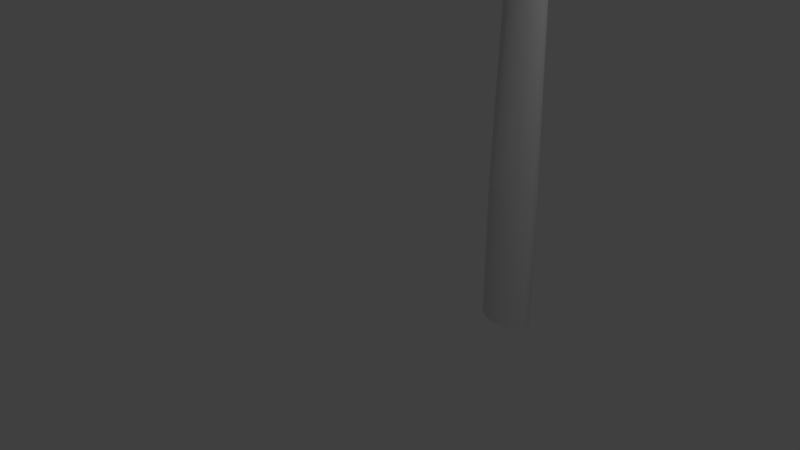 # Source: Axe.blend  (saved by Blender 2.79.0; exported with 4.5.12 LTS)
import bpy
from mathutils import Matrix  # noqa: F401  (used for matrix-valued properties, if any)

bpy.ops.wm.read_factory_settings(use_empty=True)
scene = bpy.context.scene
scene.name = 'Scene'

# ---- collections
col_collection_1 = bpy.data.collections.new('Collection 1'); scene.collection.children.link(col_collection_1)

# ---- materials (node trees are filled in below, after node groups)
mat_material_001 = bpy.data.materials.new('Material.001')
mat_material_001.alpha_threshold = 0.0
mat_material_001.use_transparent_shadow = False
mat_material_001.roughness = 0.5

# ---- material node trees

# ---- world
world_world = bpy.data.worlds.new('World'); scene.world = world_world
world_world.color = (0.05088, 0.05088, 0.05088)
world_world.use_sun_shadow = False
world_world.sun_shadow_jitter_overblur = 0.0
world_world.cycles.sampling_method = 'MANUAL'

# ---- cameras
cam_camera = bpy.data.cameras.new('Camera')
cam_camera.clip_end = 100.0
cam_camera.lens = 35.0
cam_camera.sensor_width = 32.0
cam_camera.sensor_height = 18.0
cam_camera.ortho_scale = 7.314
cam_camera.dof.focus_distance = 0.0
cam_camera.dof.aperture_fstop = 128.0

# ---- lights
light_lamp = bpy.data.lights.new('Lamp', 'POINT')
light_lamp.transmission_factor = 0.0
light_lamp.cutoff_distance = 30.0
light_lamp.energy = 100.0
light_lamp.shadow_buffer_clip_start = 1.001
light_lamp.shadow_soft_size = 0.1
light_lamp.shadow_maximum_resolution = 0.006
light_lamp.use_absolute_resolution = True

# ---- meshes
me_plane = bpy.data.meshes.new('Plane')
me_plane.from_pydata([(3.109, -0.4242, 9.486), (5.863, -0.4242, 10.56), (3.109, -0.4242, 7.894), (5.863, -0.4242, 6.823), (4.874, -0.8004, 9.808), (3.911, -0.7648, 9.273), (4.874, -0.8004, 7.572), (3.911, -0.7648, 8.107), (8.082, -0.4242, 8.362), (8.022, -0.4242, 9.066), (7.836, -0.4242, 9.682), (7.698, -0.4242, 10.18), (7.356, -0.4242, 10.59), (7.082, -0.4242, 10.94), (6.262, -0.4242, 11.34), (8.022, -0.4242, 7.568), (7.84, -0.4242, 6.965), (7.698, -0.4242, 6.453), (7.366, -0.4242, 6.058), (6.983, -0.4242, 5.571), (6.816, -0.4242, 5.221), (3.109, 0.0, 9.486), (5.863, 0.0, 10.56), (4.874, 0.0, 9.808), (8.559, 0.0, 8.364), (8.492, 0.0, 9.156), (8.295, 0.0, 9.809), (8.129, 0.0, 10.41), (7.729, 0.0, 10.88), (7.389, 0.0, 11.32), (6.477, 0.0, 11.77), (3.911, 0.0, 9.273), (3.109, 0.0, 7.894), (5.863, 0.0, 6.823), (4.874, 0.0, 7.572), (8.492, 0.0, 7.481), (8.295, 0.0, 6.828), (8.129, 0.0, 6.226), (7.729, 0.0, 5.752), (7.389, 0.0, 5.319), (7.108, 0.0, 4.73), (3.911, 0.0, 8.107), (3.109, 0.4242, 9.486), (5.863, 0.4242, 10.56), (3.109, 0.4242, 7.894), (5.863, 0.4242, 6.823), (4.874, 0.8004, 9.808), (3.911, 0.7648, 9.273), (4.874, 0.8004, 7.572), (3.911, 0.7648, 8.107), (8.082, 0.4242, 8.362), (8.022, 0.4242, 9.066), (7.836, 0.4242, 9.682), (7.698, 0.4242, 10.18), (7.356, 0.4242, 10.59), (7.082, 0.4242, 10.94), (6.262, 0.4242, 11.34), (8.022, 0.4242, 7.568), (7.84, 0.4242, 6.965), (7.698, 0.4242, 6.453), (7.366, 0.4242, 6.058), (6.983, 0.4242, 5.571), (6.816, 0.4242, 5.221), (3.844, 0.8448, 2.652), (4.112, 0.7324, 2.652), (4.309, 0.4252, 2.652), (4.381, 0.005615, 2.652), (4.309, -0.414, 2.652), (4.112, -0.7211, 2.652), (3.844, -0.8336, 2.652), (3.576, -0.7211, 2.652), (3.379, -0.414, 2.652), (3.307, 0.005614, 2.652), (3.379, 0.4252, 2.652), (3.576, 0.7324, 2.652), (3.384, 0.6998, -2.272), (3.599, 0.6068, -2.272), (3.757, 0.3527, -2.272), (3.814, 0.005616, -2.272), (3.757, -0.3415, -2.272), (3.599, -0.5956, -2.272), (3.384, -0.6886, -2.272), (3.169, -0.5956, -2.272), (3.012, -0.3415, -2.272), (2.954, 0.005615, -2.272), (3.012, 0.3527, -2.272), (3.169, 0.6068, -2.272), (3.171, 0.4828, 7.575), (3.388, 0.4189, 7.575), (3.547, 0.2442, 7.575), (3.605, 0.005614, 7.575), (3.547, -0.233, 7.575), (3.388, -0.4076, 7.575), (3.171, -0.4716, 7.575), (2.954, -0.4076, 7.575), (2.795, -0.233, 7.575), (2.737, 0.005614, 7.575), (2.795, 0.2442, 7.575), (2.954, 0.4189, 7.575), (3.416, 0.4718, 7.575), (3.171, 0.5439, 7.575), (3.595, 0.2747, 7.575), (3.66, 0.005614, 7.575), (3.595, -0.2635, 7.575), (3.416, -0.4605, 7.575), (3.171, -0.5326, 7.575), (2.926, -0.4605, 7.575), (2.747, -0.2635, 7.575), (2.682, 0.005614, 7.575), (2.747, 0.2747, 7.575), (2.926, 0.4718, 7.575), (3.416, 0.7594, 9.761), (3.171, 0.876, 9.761), (3.595, 0.4408, 9.761), (3.66, 0.005614, 9.761), (3.595, -0.4296, 9.761), (3.416, -0.7482, 9.761), (3.171, -0.8648, 9.761), (2.926, -0.7482, 9.761), (2.747, -0.4296, 9.761), (2.682, 0.005613, 9.761), (2.747, 0.4408, 9.761), (2.926, 0.7594, 9.761), (3.463, 0.9058, 9.761), (3.171, 1.045, 9.761), (3.677, 0.5253, 9.761), (3.755, 0.005614, 9.761), (3.677, -0.5141, 9.761), (3.463, -0.8945, 9.761), (3.171, -1.034, 9.761), (2.879, -0.8945, 9.761), (2.665, -0.5141, 9.761), (2.587, 0.005613, 9.761), (2.665, 0.5253, 9.761), (2.879, 0.9058, 9.761), (3.463, 0.9058, 10.97), (3.171, 1.045, 10.97), (3.677, 0.5253, 10.97), (3.755, 0.005614, 10.97), (3.677, -0.5141, 10.97), (3.463, -0.8945, 10.97), (3.171, -1.034, 10.97), (2.879, -0.8945, 10.97), (2.665, -0.5141, 10.97), (2.587, 0.005613, 10.97), (2.665, 0.5253, 10.97), (2.879, 0.9058, 10.97), (3.52, 1.082, 10.97), (3.171, 1.248, 10.97), (3.776, 0.627, 10.97), (3.869, 0.005614, 10.97), (3.776, -0.6158, 10.97), (3.52, -1.071, 10.97), (3.171, -1.237, 10.97), (2.822, -1.071, 10.97), (2.566, -0.6158, 10.97), (2.473, 0.005613, 10.97), (2.566, 0.627, 10.97), (2.822, 1.082, 10.97), (3.827, 0.5393, 2.652), (4.062, 0.4678, 2.652), (4.233, 0.2725, 2.652), (4.296, 0.005615, 2.652), (4.233, -0.2612, 2.652), (4.062, -0.4566, 2.652), (3.827, -0.5281, 2.652), (3.593, -0.4566, 2.652), (3.422, -0.2612, 2.652), (3.359, 0.005614, 2.652), (3.422, 0.2725, 2.652), (3.593, 0.4678, 2.652), (3.426, 0.2554, -2.272), (3.614, 0.2219, -2.272), (3.751, 0.1305, -2.272), (3.801, 0.005615, -2.272), (3.751, -0.1193, -2.272), (3.614, -0.2107, -2.272), (3.426, -0.2442, -2.272), (3.239, -0.2107, -2.272), (3.101, -0.1193, -2.272), (3.051, 0.005615, -2.272), (3.101, 0.1305, -2.272), (3.239, 0.2219, -2.272), (3.426, 0.4828, -5.445), (3.643, 0.4189, -5.445), (3.802, 0.2442, -5.445), (3.86, 0.005615, -5.445), (3.802, -0.233, -5.445), (3.643, -0.4076, -5.445), (3.426, -0.4716, -5.445), (3.209, -0.4076, -5.445), (3.051, -0.233, -5.445), (2.993, 0.005615, -5.445), (3.051, 0.2442, -5.445), (3.209, 0.4189, -5.445), (3.106, 0.02068, 11.52), (3.643, 0.4189, -7.754), (3.426, 0.4828, -7.754), (3.802, 0.2442, -7.754), (3.86, 0.005615, -7.754), (3.802, -0.233, -7.754), (3.643, -0.4076, -7.754), (3.426, -0.4716, -7.754), (3.209, -0.4076, -7.754), (3.051, -0.233, -7.754), (2.993, 0.005615, -7.754), (3.051, 0.2442, -7.754), (3.209, 0.4189, -7.754), (5.863, -0.4242, 6.823), (6.816, -0.4242, 5.221), (6.816, -0.4242, 5.221), (4.874, -0.8004, 9.808), (5.863, -0.4242, 10.56), (4.874, -0.8004, 7.572), (8.022, -0.4242, 9.066), (8.082, -0.4242, 8.362), (7.836, -0.4242, 9.682), (8.022, -0.4242, 7.568), (7.698, -0.4242, 10.18), (7.356, -0.4242, 10.59), (7.082, -0.4242, 10.94), (6.262, -0.4242, 11.34), (6.262, -0.4242, 11.34), (7.84, -0.4242, 6.965), (7.698, -0.4242, 6.453), (7.366, -0.4242, 6.058), (6.983, -0.4242, 5.571), (3.911, -0.7648, 9.273), (3.911, -0.7648, 8.107), (3.911, 0.7648, 9.273), (4.874, 0.8004, 9.808), (5.863, 0.4242, 10.56), (3.911, 0.7648, 8.107), (4.874, 0.8004, 7.572), (8.022, 0.4242, 9.066), (8.082, 0.4242, 8.362), (7.836, 0.4242, 9.682), (8.022, 0.4242, 7.568), (7.698, 0.4242, 10.18), (7.356, 0.4242, 10.59), (7.082, 0.4242, 10.94), (6.262, 0.4242, 11.34), (6.262, 0.4242, 11.34), (7.84, 0.4242, 6.965), (7.698, 0.4242, 6.453), (7.366, 0.4242, 6.058), (6.983, 0.4242, 5.571), (6.816, 0.4242, 5.221), (6.816, 0.4242, 5.221), (5.863, 0.4242, 6.823), (8.492, 0.0, 9.156), (8.559, 0.0, 8.364), (8.295, 0.0, 9.809), (8.492, 0.0, 7.481), (8.129, 0.0, 10.41), (7.729, 0.0, 10.88), (7.389, 0.0, 11.32), (6.477, 0.0, 11.77), (6.477, 0.0, 11.77), (8.295, 0.0, 6.828), (8.129, 0.0, 6.226), (7.729, 0.0, 5.752), (7.389, 0.0, 5.319), (7.108, 0.0, 4.73), (7.108, 0.0, 4.73), (3.109, -0.4242, 9.486), (3.109, -0.4242, 9.486), (3.109, 0.0, 9.486), (3.109, 0.0, 7.894), (3.109, -0.4242, 7.894), (3.109, -0.4242, 7.894), (3.109, 0.4242, 9.486), (3.109, 0.4242, 9.486), (3.109, 0.4242, 7.894), (3.109, 0.4242, 7.894), (4.112, 0.7324, 2.652), (3.844, 0.8448, 2.652), (4.309, 0.4252, 2.652), (4.381, 0.005615, 2.652), (4.309, -0.414, 2.652), (4.112, -0.7211, 2.652), (3.844, -0.8336, 2.652), (3.576, -0.7211, 2.652), (3.379, -0.414, 2.652), (3.307, 0.005614, 2.652), (3.379, 0.4252, 2.652), (3.52, 1.082, 10.97), (3.171, 1.248, 10.97), (3.776, 0.627, 10.97), (2.822, 1.082, 10.97), (3.869, 0.005614, 10.97), (2.566, -0.6158, 10.97), (2.822, -1.071, 10.97), (2.473, 0.005613, 10.97), (2.566, 0.627, 10.97), (3.595, -0.2635, 7.575), (3.66, 0.005614, 7.575), (3.463, -0.8945, 9.761), (3.677, -0.5141, 9.761), (3.755, 0.005614, 9.761), (3.52, -1.071, 10.97), (3.776, -0.6158, 10.97), (3.171, -1.237, 10.97), (3.416, 0.4718, 7.575), (3.171, 0.5439, 7.575), (3.595, 0.2747, 7.575), (2.926, -0.4605, 7.575), (3.171, -0.5326, 7.575), (2.747, -0.2635, 7.575), (2.682, 0.005614, 7.575), (2.747, 0.2747, 7.575), (2.926, 0.4718, 7.575), (3.463, 0.9058, 9.761), (3.171, 1.045, 9.761), (3.677, 0.5253, 9.761), (2.587, 0.005613, 9.761), (2.665, -0.5141, 9.761), (2.665, 0.5253, 9.761), (2.879, -0.8945, 9.761), (2.879, 0.9058, 9.761), (3.677, 0.5253, 10.97), (3.463, 0.9058, 10.97), (3.755, 0.005614, 10.97), (2.665, -0.5141, 10.97), (2.879, -0.8945, 10.97), (2.587, 0.005613, 10.97), (2.665, 0.5253, 10.97), (3.416, -0.4605, 7.575), (3.171, -1.034, 9.761), (3.171, 0.4828, 7.575), (2.954, 0.4189, 7.575), (3.388, 0.4189, 7.575), (3.593, 0.4678, 2.652), (3.422, 0.2725, 2.652), (3.388, -0.4076, 7.575), (3.547, -0.233, 7.575), (3.171, -0.4716, 7.575), (3.605, 0.005614, 7.575), (3.547, 0.2442, 7.575), (4.062, -0.4566, 2.652), (4.233, -0.2612, 2.652), (3.827, -0.5281, 2.652), (4.296, 0.005615, 2.652), (3.593, -0.4566, 2.652), (4.233, 0.2725, 2.652), (3.802, 0.2442, -5.445), (3.643, 0.4189, -5.445), (3.86, 0.005615, -5.445), (3.426, 0.4828, -5.445), (3.802, -0.233, -5.445), (3.643, -0.4076, -5.445), (3.426, -0.4716, -5.445), (3.051, -0.233, -5.445), (3.209, -0.4076, -5.445), (2.993, 0.005615, -5.445), (3.051, 0.2442, -5.445), (3.209, 0.4189, -5.445), (3.643, -0.4076, -7.754), (3.802, -0.233, -7.754), (3.426, -0.4716, -7.754), (3.86, 0.005615, -7.754), (3.802, 0.2442, -7.754), (2.954, -0.4076, 7.575), (2.795, -0.233, 7.575), (2.737, 0.005614, 7.575), (2.795, 0.2442, 7.575), (4.062, 0.4678, 2.652), (3.827, 0.5393, 2.652), (3.422, -0.2612, 2.652), (3.359, 0.005614, 2.652), (3.643, 0.4189, -7.754), (3.209, -0.4076, -7.754), (3.051, -0.233, -7.754), (2.993, 0.005615, -7.754), (3.051, 0.2442, -7.754), (3.209, 0.4189, -7.754), (3.171, 0.876, 9.761), (2.926, 0.7594, 9.761), (3.66, 0.005614, 9.761), (3.595, 0.4408, 9.761), (2.747, 0.4408, 9.761), (2.682, 0.005613, 9.761), (3.171, 1.045, 10.97), (2.879, 0.9058, 10.97), (3.171, -1.034, 10.97), (3.463, -0.8945, 10.97), (3.576, 0.7324, 2.652), (3.416, -0.7482, 9.761), (3.595, -0.4296, 9.761), (3.677, -0.5141, 10.97), (3.416, 0.7594, 9.761), (2.747, -0.4296, 9.761), (3.171, -0.8648, 9.761), (2.926, -0.7482, 9.761), (3.426, 0.4828, -7.754), (3.911, -0.7648, 8.107), (3.911, -0.7648, 9.273), (3.911, 0.7648, 8.107), (3.911, 0.7648, 9.273), (3.599, 0.6068, -2.272), (3.384, 0.6998, -2.272), (3.757, 0.3527, -2.272), (3.814, 0.005616, -2.272), (3.757, -0.3415, -2.272), (3.599, -0.5956, -2.272), (3.384, -0.6886, -2.272), (3.169, -0.5956, -2.272), (3.012, -0.3415, -2.272), (2.954, 0.005615, -2.272), (3.012, 0.3527, -2.272), (3.169, 0.6068, -2.272)], [], [(262, 226, 210, 263), (41, 34, 6, 7), (23, 31, 5, 4), (249, 248, 264, 33), (229, 272, 21, 31), (259, 253, 217, 223), (251, 215, 217, 253), (262, 261, 225, 226), (220, 219, 255, 256), (270, 395, 396, 266), (220, 256, 257, 221), (259, 223, 224, 260), (214, 250, 252, 216), (218, 254, 255, 219), (218, 216, 252, 254), (214, 215, 251, 250), (261, 260, 224, 225), (268, 269, 265, 267), (211, 227, 228, 213), (32, 41, 7, 2), (22, 231, 230, 23), (22, 1, 222, 258), (19, 18, 17, 16, 15, 8, 9, 10, 11, 12, 13, 14, 212, 211, 213, 208, 209), (39, 40, 247, 246), (32, 274, 49, 41), (23, 230, 229, 31), (34, 33, 3, 6), (22, 23, 4, 1), (36, 243, 237, 35), (24, 35, 237, 235), (39, 246, 245, 38), (240, 29, 28, 239), (273, 271, 398, 232), (240, 241, 30, 29), (36, 37, 244, 243), (234, 236, 26, 25), (238, 239, 28, 27), (238, 27, 26, 236), (234, 25, 24, 235), (38, 245, 244, 37), (268, 267, 42, 44), (46, 233, 397, 47), (34, 48, 249, 33), (41, 49, 48, 34), (22, 258, 242, 231), (61, 62, 45, 233, 46, 43, 56, 55, 54, 53, 52, 51, 50, 57, 58, 59, 60), (0, 5, 31, 21), (3, 33, 264, 20), (277, 278, 402, 401), (284, 285, 409, 408), (281, 282, 406, 405), (278, 279, 403, 402), (285, 386, 410, 409), (276, 275, 399, 400), (282, 283, 407, 406), (279, 280, 404, 403), (386, 276, 400, 410), (275, 277, 401, 399), (283, 284, 408, 407), (280, 281, 405, 404), (64, 63, 74, 73, 72, 71, 70, 69, 68, 67, 66, 65), (76, 77, 78, 79, 80, 81, 82, 83, 84, 85, 86, 75), (364, 363, 308, 309), (295, 296, 378, 115), (363, 362, 306, 308), (362, 336, 307, 306), (336, 334, 327, 307), (334, 335, 103, 327), (335, 337, 102, 103), (329, 330, 311, 304), (331, 329, 304, 303), (337, 338, 305, 102), (330, 365, 310, 311), (338, 331, 303, 305), (365, 364, 309, 310), (388, 114, 299, 298), (110, 109, 380, 377), (99, 100, 376, 111), (107, 106, 118, 119), (104, 295, 115, 116), (100, 110, 377, 376), (101, 99, 111, 379), (108, 107, 119, 381), (105, 104, 116, 392), (296, 101, 379, 378), (109, 108, 381, 380), (106, 105, 392, 118), (130, 129, 384, 324), (122, 121, 317, 319), (390, 112, 313, 312), (391, 393, 318, 316), (387, 388, 298, 297), (112, 122, 319, 313), (113, 390, 312, 314), (120, 391, 316, 315), (117, 387, 297, 328), (114, 113, 314, 299), (121, 120, 315, 317), (393, 117, 328, 318), (142, 141, 302, 292), (127, 126, 322, 139), (134, 133, 326, 383), (123, 124, 382, 321), (131, 130, 324, 323), (128, 127, 139, 385), (124, 134, 383, 382), (125, 123, 321, 320), (132, 131, 323, 325), (129, 128, 385, 384), (126, 125, 320, 322), (133, 132, 325, 326), (389, 138, 290, 151), (146, 145, 294, 289), (135, 136, 148, 286), (143, 142, 292, 291), (140, 389, 151, 152), (136, 146, 289, 148), (137, 135, 286, 288), (144, 143, 291, 293), (141, 140, 152, 302), (138, 137, 288, 290), (145, 144, 293, 294), (92, 93, 341, 164), (89, 90, 162, 161), (96, 97, 169, 168), (93, 94, 166, 341), (90, 91, 163, 162), (97, 98, 332, 169), (87, 88, 160, 159), (94, 95, 167, 166), (91, 92, 164, 163), (98, 87, 159, 332), (88, 89, 161, 160), (95, 96, 168, 167), (344, 342, 174, 173), (369, 333, 181, 180), (165, 343, 178, 177), (342, 340, 175, 174), (333, 170, 182, 181), (367, 366, 172, 171), (343, 368, 179, 178), (340, 339, 176, 175), (170, 367, 171, 182), (366, 344, 173, 172), (368, 369, 180, 179), (339, 165, 177, 176), (173, 174, 186, 185), (180, 181, 193, 192), (177, 178, 190, 189), (174, 175, 187, 186), (181, 182, 356, 193), (171, 172, 184, 348), (178, 179, 191, 190), (175, 176, 188, 187), (182, 171, 348, 356), (172, 173, 185, 184), (179, 180, 192, 191), (176, 177, 189, 188), (157, 156, 195), (154, 153, 195), (301, 150, 195), (158, 157, 195), (147, 287, 195), (155, 154, 195), (300, 301, 195), (287, 158, 195), (149, 147, 195), (156, 155, 195), (153, 300, 195), (150, 149, 195), (194, 183, 394, 207), (196, 198, 199, 200, 201, 202, 203, 204, 205, 206, 375, 197), (346, 345, 361, 370), (352, 354, 373, 372), (350, 351, 359, 357), (345, 347, 360, 361), (354, 355, 374, 373), (351, 353, 371, 359), (347, 349, 358, 360), (355, 194, 207, 374), (183, 346, 370, 394), (353, 352, 372, 371), (349, 350, 357, 358)])
me_plane.polygons.foreach_set('use_smooth', [True] * 183)
_uv = me_plane.uv_layers.new(name='UVMap')
_uv.uv.foreach_set('vector', [0.756, 0.4169, 0.7215, 0.4353, 0.7121, 0.4135, 0.7403, 0.3802, 0.6519, 0.886, 0.7193, 0.8839, 0.7204, 0.9334, 0.6529, 0.9319, 0.7202, 0.9821, 0.6528, 0.9821, 0.6528, 0.9352, 0.7202, 0.933, 0.7914, 0.9057, 0.9002, 0.9029, 0.945, 0.8847, 0.7909, 0.8787, 0.6538, 0.9342, 0.6023, 0.9535, 0.6014, 0.9794, 0.6523, 0.9811, 0.8059, 0.5135, 0.8179, 0.5536, 0.7796, 0.5617, 0.7685, 0.5247, 0.8248, 0.6074, 0.7858, 0.6101, 0.7796, 0.5617, 0.8179, 0.5536, 0.756, 0.4169, 0.7743, 0.4453, 0.742, 0.4672, 0.7215, 0.4353, 0.7508, 0.7779, 0.762, 0.7532, 0.7976, 0.7694, 0.7835, 0.8001, 0.5944, 0.1759, 0.5403, 0.1858, 0.5361, 0.2572, 0.5887, 0.2733, 0.7508, 0.7779, 0.7835, 0.8001, 0.7405, 0.8452, 0.7121, 0.8184, 0.8059, 0.5135, 0.7685, 0.5247, 0.7598, 0.4933, 0.7956, 0.4767, 0.7862, 0.6533, 0.8253, 0.656, 0.8191, 0.6974, 0.7804, 0.6923, 0.7763, 0.7239, 0.8142, 0.7353, 0.7976, 0.7694, 0.762, 0.7532, 0.7763, 0.7239, 0.7804, 0.6923, 0.8191, 0.6974, 0.8142, 0.7353, 0.7862, 0.6533, 0.7858, 0.6101, 0.8248, 0.6074, 0.8253, 0.656, 0.7743, 0.4453, 0.7956, 0.4767, 0.7598, 0.4933, 0.742, 0.4672, 0.217, 0.4387, 0.243, 0.4387, 0.243, 0.5362, 0.217, 0.5362, 0.4753, 0.2864, 0.5361, 0.2572, 0.5403, 0.1858, 0.4833, 0.1497, 0.5967, 0.8857, 0.6519, 0.886, 0.6529, 0.9319, 0.5975, 0.9117, 0.7957, 0.9857, 0.7965, 0.9597, 0.7213, 0.9342, 0.7197, 0.9833, 0.7957, 0.9865, 0.7972, 0.96, 0.8513, 0.9615, 0.8785, 0.9874, 0.3577, 0.01858, 0.3329, 0.04737, 0.3115, 0.07062, 0.3015, 0.1016, 0.2887, 0.1381, 0.283, 0.1865, 0.2835, 0.2297, 0.2922, 0.2682, 0.2985, 0.2994, 0.3177, 0.3258, 0.3329, 0.3483, 0.3812, 0.3766, 0.409, 0.3302, 0.4753, 0.2864, 0.4833, 0.1497, 0.4228, 0.09819, 0.3688, -0.002383, 0.6674, 0.4169, 0.6832, 0.3802, 0.7114, 0.4135, 0.702, 0.4353, 0.5976, 0.8849, 0.598, 0.9114, 0.6523, 0.9313, 0.6523, 0.8845, 0.7197, 0.9833, 0.7213, 0.9342, 0.6538, 0.9342, 0.6523, 0.9811, 0.7193, 0.8839, 0.7909, 0.8794, 0.7918, 0.9054, 0.7204, 0.9334, 0.7957, 0.9865, 0.7202, 0.9821, 0.7202, 0.933, 0.7972, 0.96, 0.6175, 0.5135, 0.6549, 0.5247, 0.6439, 0.5617, 0.6055, 0.5536, 0.5986, 0.6074, 0.6055, 0.5536, 0.6439, 0.5617, 0.6376, 0.6101, 0.6674, 0.4169, 0.702, 0.4353, 0.6815, 0.4672, 0.6492, 0.4453, 0.6727, 0.7779, 0.6399, 0.8001, 0.6259, 0.7694, 0.6614, 0.7532, 0.5938, 0.1736, 0.5894, 0.2711, 0.5366, 0.2556, 0.5399, 0.1842, 0.6727, 0.7779, 0.7114, 0.8184, 0.683, 0.8452, 0.6399, 0.8001, 0.6175, 0.5135, 0.6278, 0.4767, 0.6637, 0.4933, 0.6549, 0.5247, 0.6373, 0.6533, 0.643, 0.6923, 0.6043, 0.6974, 0.5982, 0.656, 0.6472, 0.7239, 0.6614, 0.7532, 0.6259, 0.7694, 0.6093, 0.7353, 0.6472, 0.7239, 0.6093, 0.7353, 0.6043, 0.6974, 0.643, 0.6923, 0.6373, 0.6533, 0.5982, 0.656, 0.5986, 0.6074, 0.6376, 0.6101, 0.6492, 0.4453, 0.6815, 0.4672, 0.6637, 0.4933, 0.6278, 0.4767, 0.217, 0.4387, 0.217, 0.5362, 0.191, 0.5362, 0.191, 0.4387, 0.4762, 0.2857, 0.4824, 0.1488, 0.5399, 0.1842, 0.5366, 0.2556, 0.7198, 0.8845, 0.7197, 0.9336, 0.7914, 0.9057, 0.7909, 0.8787, 0.6523, 0.8845, 0.6523, 0.9313, 0.7197, 0.9336, 0.7198, 0.8845, 0.7957, 0.9857, 0.8789, 0.9884, 0.8506, 0.9615, 0.7965, 0.9597, 0.3551, 0.01938, 0.3659, -0.001729, 0.4213, 0.09813, 0.4824, 0.1488, 0.4762, 0.2857, 0.4105, 0.3303, 0.3833, 0.3771, 0.3346, 0.3494, 0.3191, 0.3271, 0.2996, 0.301, 0.2929, 0.2698, 0.2837, 0.2315, 0.2826, 0.1882, 0.2877, 0.1397, 0.3, 0.1031, 0.3096, 0.07202, 0.3307, 0.04848, 0.6029, 0.9536, 0.6528, 0.9352, 0.6528, 0.9821, 0.6014, 0.9787, 0.7918, 0.9054, 0.7909, 0.8794, 0.9459, 0.8844, 0.9059, 0.9017, 0.2259, 0.3814, 0.1999, 0.3806, 0.2153, 0.07734, 0.2369, 0.07804, 0.0687, 0.3625, 0.04281, 0.3594, 0.0866, 0.06012, 0.108, 0.06267, 0.1341, 0.3733, 0.1165, 0.3699, 0.1474, 0.06876, 0.1615, 0.07144, 0.1999, 0.3806, 0.1738, 0.3787, 0.1938, 0.07584, 0.2153, 0.07734, 0.04281, 0.3594, 0.02056, 0.3573, 0.06837, 0.0584, 0.0866, 0.06012, 0.2661, 0.38, 0.2483, 0.3811, 0.2552, 0.07785, 0.2695, 0.07696, 0.1165, 0.3699, 0.09452, 0.3662, 0.1293, 0.06572, 0.1474, 0.06876, 0.1738, 0.3787, 0.1516, 0.3762, 0.1756, 0.07379, 0.1938, 0.07584, 0.2838, 0.3785, 0.2661, 0.38, 0.2695, 0.07696, 0.2838, 0.07573, 0.2483, 0.3811, 0.2259, 0.3814, 0.2369, 0.07804, 0.2552, 0.07785, 0.09452, 0.3662, 0.0687, 0.3625, 0.108, 0.06267, 0.1293, 0.06572, 0.1516, 0.3762, 0.1341, 0.3733, 0.1615, 0.07144, 0.1756, 0.07379, 0.0003461, 0.3833, 0.005022, 0.3661, 0.02056, 0.3573, 0.04281, 0.3594, 0.06579, 0.3717, 0.08336, 0.391, 0.0908, 0.4121, 0.08612, 0.4293, 0.07058, 0.438, 0.04834, 0.436, 0.02535, 0.4236, 0.007788, 0.4043, 0.05666, 0.03481, 0.06632, 0.01926, 0.0838, 0.006641, 0.1044, 0.0003461, 0.1226, 0.002058, 0.1336, 0.01132, 0.1344, 0.02565, 0.1247, 0.0412, 0.1072, 0.05382, 0.0866, 0.06012, 0.06837, 0.0584, 0.05741, 0.04914, 0.3568, 0.7387, 0.3716, 0.7412, 0.3722, 0.7447, 0.3555, 0.7418, 0.4358, 0.7473, 0.4527, 0.7458, 0.4641, 0.8792, 0.4372, 0.8815, 0.3733, 0.7413, 0.3876, 0.7435, 0.3883, 0.7471, 0.3722, 0.7447, 0.3893, 0.7436, 0.4031, 0.7447, 0.4039, 0.7484, 0.3883, 0.7471, 0.4049, 0.7448, 0.4188, 0.7448, 0.4195, 0.7484, 0.4039, 0.7484, 0.4205, 0.7448, 0.435, 0.7439, 0.4358, 0.7473, 0.4195, 0.7484, 0.4366, 0.7439, 0.4516, 0.7426, 0.4527, 0.7458, 0.4358, 0.7473, 0.5013, 0.7363, 0.5147, 0.7328, 0.5163, 0.7361, 0.5012, 0.7401, 0.4859, 0.739, 0.4996, 0.7367, 0.5012, 0.7401, 0.4858, 0.7427, 0.4532, 0.7425, 0.4682, 0.7412, 0.4696, 0.7444, 0.4527, 0.7458, 0.3246, 0.7328, 0.3388, 0.7355, 0.3387, 0.739, 0.3227, 0.736, 0.4698, 0.7409, 0.4842, 0.7394, 0.4858, 0.7427, 0.4696, 0.7444, 0.3404, 0.7359, 0.3552, 0.7384, 0.3555, 0.7418, 0.3387, 0.739, 0.4731, 0.888, 0.5001, 0.888, 0.5009, 0.8938, 0.4687, 0.8938, 0.3227, 0.736, 0.3387, 0.739, 0.3066, 0.8694, 0.2845, 0.8655, 0.4858, 0.7427, 0.5012, 0.7401, 0.5297, 0.8725, 0.5133, 0.8749, 0.3722, 0.7447, 0.3883, 0.7471, 0.3818, 0.882, 0.3597, 0.8784, 0.4195, 0.7484, 0.4358, 0.7473, 0.4372, 0.8815, 0.4149, 0.8833, 0.5012, 0.7401, 0.5163, 0.7361, 0.5456, 0.868, 0.5297, 0.8725, 0.4696, 0.7444, 0.4858, 0.7427, 0.5133, 0.8749, 0.491, 0.877, 0.3555, 0.7418, 0.3722, 0.7447, 0.3597, 0.8784, 0.3331, 0.8739, 0.4039, 0.7484, 0.4195, 0.7484, 0.4149, 0.8833, 0.3983, 0.8837, 0.4527, 0.7458, 0.4696, 0.7444, 0.491, 0.877, 0.4641, 0.8792, 0.3387, 0.739, 0.3555, 0.7418, 0.3331, 0.8739, 0.3066, 0.8694, 0.3883, 0.7471, 0.4039, 0.7484, 0.3983, 0.8837, 0.3818, 0.882, 0.4024, 0.8938, 0.4222, 0.8938, 0.4222, 0.968, 0.4024, 0.968, 0.2909, 0.8868, 0.3133, 0.8868, 0.3112, 0.8938, 0.2845, 0.8938, 0.5586, 0.8844, 0.5752, 0.8844, 0.5797, 0.8938, 0.5599, 0.8938, 0.3736, 0.8868, 0.396, 0.8868, 0.4024, 0.8938, 0.3756, 0.8938, 0.4484, 0.8868, 0.4708, 0.8868, 0.4687, 0.8938, 0.442, 0.8938, 0.5842, 0.8844, 0.6008, 0.8844, 0.5995, 0.8938, 0.5797, 0.8938, 0.5311, 0.8868, 0.5535, 0.8868, 0.5599, 0.8938, 0.5331, 0.8938, 0.3443, 0.888, 0.3713, 0.888, 0.3756, 0.8938, 0.3434, 0.8938, 0.4266, 0.8844, 0.4432, 0.8844, 0.442, 0.8938, 0.4222, 0.8938, 0.5018, 0.888, 0.5288, 0.888, 0.5331, 0.8938, 0.5009, 0.8938, 0.3156, 0.888, 0.3426, 0.888, 0.3434, 0.8938, 0.3112, 0.8938, 0.4011, 0.8844, 0.4177, 0.8844, 0.4222, 0.8938, 0.4024, 0.8938, 0.7915, 0.2137, 0.7873, 0.1943, 0.7972, 0.1867, 0.8022, 0.2099, 0.4687, 0.8938, 0.5009, 0.8938, 0.5009, 0.968, 0.4687, 0.968, 0.2845, 0.8938, 0.3112, 0.8938, 0.3112, 0.968, 0.2845, 0.968, 0.5599, 0.8938, 0.5797, 0.8938, 0.5797, 0.968, 0.5599, 0.968, 0.3756, 0.8938, 0.4024, 0.8938, 0.4024, 0.968, 0.3756, 0.968, 0.442, 0.8938, 0.4687, 0.8938, 0.4687, 0.968, 0.442, 0.968, 0.5797, 0.8938, 0.5995, 0.8938, 0.5995, 0.968, 0.5797, 0.968, 0.5331, 0.8938, 0.5599, 0.8938, 0.5599, 0.968, 0.5331, 0.968, 0.3434, 0.8938, 0.3756, 0.8938, 0.3756, 0.968, 0.3434, 0.968, 0.4222, 0.8938, 0.442, 0.8938, 0.442, 0.968, 0.4222, 0.968, 0.5009, 0.8938, 0.5331, 0.8938, 0.5331, 0.968, 0.5009, 0.968, 0.3112, 0.8938, 0.3434, 0.8938, 0.3434, 0.968, 0.3112, 0.968, 0.8441, 0.1464, 0.876, 0.1425, 0.8779, 0.1493, 0.8397, 0.154, 0.9548, 0.2211, 0.9368, 0.2409, 0.9323, 0.2335, 0.9538, 0.2098, 0.9536, 0.1595, 0.9649, 0.1758, 0.9587, 0.1866, 0.9452, 0.1671, 0.8195, 0.2408, 0.8013, 0.2212, 0.8022, 0.2099, 0.8239, 0.2333, 0.8141, 0.1564, 0.8385, 0.1453, 0.8397, 0.154, 0.8106, 0.1671, 0.9686, 0.1942, 0.9645, 0.2136, 0.9538, 0.2098, 0.9587, 0.1866, 0.9173, 0.1453, 0.9417, 0.1563, 0.9452, 0.1671, 0.9161, 0.154, 0.8526, 0.2583, 0.8249, 0.2419, 0.8239, 0.2333, 0.8571, 0.2529, 0.7909, 0.1759, 0.8021, 0.1596, 0.8106, 0.1671, 0.7972, 0.1867, 0.8798, 0.1425, 0.9117, 0.1464, 0.9161, 0.154, 0.8779, 0.1493, 0.8866, 0.2696, 0.856, 0.2598, 0.8571, 0.2529, 0.8937, 0.2646, 0.09335, 0.7446, 0.0796, 0.7463, 0.08054, 0.442, 0.09544, 0.4402, 0.1378, 0.744, 0.1228, 0.7432, 0.1281, 0.4387, 0.1449, 0.4395, 0.03644, 0.75, 0.0214, 0.7497, 0.01623, 0.4457, 0.03302, 0.446, 0.0796, 0.7463, 0.06587, 0.748, 0.06566, 0.4439, 0.08054, 0.442, 0.1228, 0.7432, 0.1078, 0.7435, 0.1113, 0.439, 0.1281, 0.4387, 0.0214, 0.7497, 0.006981, 0.7487, 0.0003461, 0.4446, 0.01623, 0.4457, 0.1659, 0.7478, 0.1522, 0.7456, 0.1607, 0.4413, 0.1755, 0.4436, 0.06587, 0.748, 0.05147, 0.7494, 0.0498, 0.4453, 0.06566, 0.4439, 0.1078, 0.7435, 0.09335, 0.7446, 0.09544, 0.4402, 0.1113, 0.439, 0.1795, 0.75, 0.1659, 0.7478, 0.1755, 0.4436, 0.1904, 0.446, 0.1522, 0.7456, 0.1378, 0.744, 0.1449, 0.4395, 0.1607, 0.4413, 0.05147, 0.7494, 0.03644, 0.75, 0.03302, 0.446, 0.0498, 0.4453, 0.7412, 0.3083, 0.7245, 0.3093, 0.7136, 0.006324, 0.7218, 0.005716, 0.6294, 0.3024, 0.6126, 0.3013, 0.6456, 0.0007425, 0.6538, 0.001218, 0.6768, 0.3077, 0.6619, 0.3059, 0.6721, 0.003314, 0.6837, 0.004629, 0.7245, 0.3093, 0.7077, 0.3095, 0.7054, 0.006306, 0.7136, 0.006324, 0.6126, 0.3013, 0.5967, 0.3006, 0.6355, 0.0003461, 0.6456, 0.0007425, 0.7719, 0.3043, 0.7571, 0.3066, 0.7319, 0.004395, 0.7434, 0.002489, 0.6619, 0.3059, 0.6461, 0.304, 0.662, 0.002076, 0.6721, 0.003314, 0.7077, 0.3095, 0.6918, 0.3089, 0.6953, 0.005706, 0.7054, 0.006306, 0.7866, 0.3014, 0.7719, 0.3043, 0.7434, 0.002489, 0.7549, 0.0003461, 0.7571, 0.3066, 0.7412, 0.3083, 0.7218, 0.005716, 0.7319, 0.004395, 0.6461, 0.304, 0.6294, 0.3024, 0.6538, 0.001218, 0.662, 0.002076, 0.6918, 0.3089, 0.6768, 0.3077, 0.6837, 0.004629, 0.6953, 0.005706, 0.1151, 0.9464, 0.1069, 0.946, 0.1163, 0.7518, 0.1313, 0.7526, 0.04691, 0.9472, 0.0387, 0.948, 0.01472, 0.7549, 0.0297, 0.7535, 0.07689, 0.9455, 0.06522, 0.9459, 0.05911, 0.7512, 0.07295, 0.7507, 0.1069, 0.946, 0.09867, 0.9456, 0.1012, 0.7511, 0.1163, 0.7518, 0.0387, 0.948, 0.02867, 0.9492, 0.0003461, 0.7565, 0.01472, 0.7549, 0.1368, 0.9484, 0.1252, 0.9472, 0.1457, 0.7535, 0.1595, 0.7549, 0.06522, 0.9459, 0.05513, 0.9465, 0.04469, 0.7523, 0.05911, 0.7512, 0.09867, 0.9456, 0.08856, 0.9454, 0.0868, 0.7507, 0.1012, 0.7511, 0.1484, 0.9499, 0.1368, 0.9484, 0.1595, 0.7549, 0.1732, 0.7568, 0.1252, 0.9472, 0.1151, 0.9464, 0.1313, 0.7526, 0.1457, 0.7535, 0.05513, 0.9465, 0.04691, 0.9472, 0.0297, 0.7535, 0.04469, 0.7523, 0.08856, 0.9454, 0.07689, 0.9455, 0.07295, 0.7507, 0.0868, 0.7507, 0.8937, 0.2646, 0.8571, 0.2529, 0.8788, 0.2067, 0.8022, 0.2099, 0.7972, 0.1867, 0.8788, 0.2067, 0.8397, 0.154, 0.8779, 0.1493, 0.8788, 0.2067, 0.9538, 0.2098, 0.9323, 0.2335, 0.8788, 0.2067, 0.9452, 0.1671, 0.9587, 0.1866, 0.8788, 0.2067, 0.8239, 0.2333, 0.8022, 0.2099, 0.8788, 0.2067, 0.8106, 0.1671, 0.8397, 0.154, 0.8788, 0.2067, 0.9587, 0.1866, 0.9538, 0.2098, 0.8788, 0.2067, 0.9161, 0.154, 0.9452, 0.1671, 0.8788, 0.2067, 0.8571, 0.2529, 0.8239, 0.2333, 0.8788, 0.2067, 0.7972, 0.1867, 0.8106, 0.1671, 0.8788, 0.2067, 0.8779, 0.1493, 0.9161, 0.154, 0.8788, 0.2067, 0.9607, 0.1418, 0.9469, 0.1418, 0.9469, 0.0003461, 0.9607, 0.0003461, 0.2409, 0.5816, 0.2282, 0.5886, 0.2132, 0.5886, 0.1998, 0.5816, 0.1917, 0.5697, 0.191, 0.5558, 0.198, 0.5439, 0.2107, 0.5369, 0.2257, 0.5369, 0.2391, 0.5439, 0.2472, 0.5558, 0.2479, 0.5697, 0.933, 0.1418, 0.9186, 0.1418, 0.9186, 0.0003462, 0.933, 0.0003461, 0.8319, 0.1418, 0.8168, 0.1418, 0.8168, 0.0003461, 0.8319, 0.0003462, 0.874, 0.1418, 0.8602, 0.1418, 0.8602, 0.0003462, 0.874, 0.0003462, 0.9186, 0.1418, 0.9035, 0.1418, 0.9035, 0.0003462, 0.9186, 0.0003462, 0.8168, 0.1418, 0.8018, 0.1418, 0.8018, 0.0003461, 0.8168, 0.0003461, 0.8602, 0.1418, 0.8463, 0.1418, 0.8463, 0.0003462, 0.8602, 0.0003462, 0.9035, 0.1418, 0.8885, 0.1418, 0.8885, 0.0003462, 0.9035, 0.0003462, 0.8018, 0.1418, 0.7873, 0.1418, 0.7873, 0.0003461, 0.8018, 0.0003461, 0.9469, 0.1418, 0.933, 0.1418, 0.933, 0.0003461, 0.9469, 0.0003461, 0.8463, 0.1418, 0.8319, 0.1418, 0.8319, 0.0003462, 0.8463, 0.0003462, 0.8885, 0.1418, 0.874, 0.1418, 0.874, 0.0003462, 0.8885, 0.0003462])
me_plane.materials.append(mat_material_001)
me_plane.use_remesh_preserve_volume = False
me_plane.use_remesh_preserve_attributes = False
me_plane.use_mirror_vertex_groups = False
me_plane.update()

# ---- objects
ob_plane = bpy.data.objects.new('Plane', me_plane)
ob_lamp = bpy.data.objects.new('Lamp', light_lamp)
ob_camera = bpy.data.objects.new('Camera', cam_camera)

# ---- transforms, parenting, visibility, modifiers, constraints
ob_plane.location = (-3.536, 0.2886, 7.848)
ob_plane.scale = (1.0, 0.5619, 1.0)
ob_plane.lineart.crease_threshold = 0.0
ob_lamp.location = (4.076, -1.702, 8.312)
ob_lamp.rotation_euler = (0.6503, 0.05522, 1.866)
ob_lamp.lock_rotations_4d = False
ob_lamp.empty_display_type = 'ARROWS'
ob_lamp.color = (0.0, 0.0, 0.0, 0.0)
ob_lamp.lineart.crease_threshold = 0.0
ob_camera.location = (7.481, -9.215, 7.752)
ob_camera.rotation_euler = (1.109, 0.0, 0.8149)
ob_camera.lock_rotations_4d = False
ob_camera.empty_display_type = 'ARROWS'
ob_camera.color = (0.0, 0.0, 0.0, 0.0)
ob_camera.display_type = 'WIRE'
ob_camera.lineart.crease_threshold = 0.0

# ---- collection membership
col_collection_1.objects.link(ob_plane)
col_collection_1.objects.link(ob_lamp)
col_collection_1.objects.link(ob_camera)

# ---- scene / render settings (as saved in the file)
scene.camera = ob_camera
scene.frame_start = 1; scene.frame_end = 250; scene.frame_set(1)
scene.render.engine = 'BLENDER_EEVEE_NEXT'
scene.render.resolution_percentage = 50
scene.render.dither_intensity = 0.0
scene.cycles.use_denoising = False
scene.cycles.samples = 128
scene.cycles.sampling_pattern = 'TABULATED_SOBOL'
scene.cycles.use_adaptive_sampling = False
scene.cycles.use_light_tree = False
scene.cycles.blur_glossy = 0.0
scene.cycles.sample_clamp_indirect = 0.0
scene.view_settings.view_transform = 'Standard'
bpy.context.view_layer.update()
